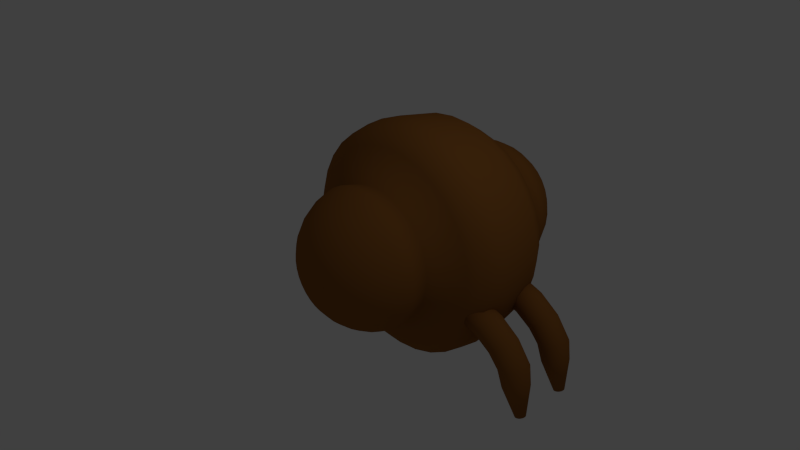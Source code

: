 # Source: PulgaTest.blend  (saved by Blender 2.75.0; exported with 4.5.12 LTS)
import bpy
from mathutils import Matrix  # noqa: F401  (used for matrix-valued properties, if any)

bpy.ops.wm.read_factory_settings(use_empty=True)
scene = bpy.context.scene
scene.name = 'Scene'

# ---- collections
col_collection_1 = bpy.data.collections.new('Collection 1'); scene.collection.children.link(col_collection_1)

# ---- materials (node trees are filled in below, after node groups)
mat_pulgamaterial = bpy.data.materials.new('Pulgamaterial')
mat_pulgamaterial.alpha_threshold = 0.0
mat_pulgamaterial.use_transparent_shadow = False
mat_pulgamaterial.diffuse_color = (0.281, 0.1087, 0.02385, 1.0)
mat_pulgamaterial.roughness = 0.5

# ---- material node trees

# ---- world
world_world = bpy.data.worlds.new('World'); scene.world = world_world
world_world.color = (0.05088, 0.05088, 0.05088)
world_world.use_sun_shadow = False
world_world.sun_shadow_jitter_overblur = 0.0
world_world.cycles.sampling_method = 'MANUAL'
world_world.cycles.sample_map_resolution = 256

# ---- cameras
cam_camera = bpy.data.cameras.new('Camera')
cam_camera.clip_end = 100.0
cam_camera.lens = 35.0
cam_camera.sensor_width = 32.0
cam_camera.sensor_height = 18.0
cam_camera.ortho_scale = 7.314
cam_camera.dof.focus_distance = 0.0
cam_camera.dof.aperture_fstop = 128.0

# ---- lights
light_lamp = bpy.data.lights.new('Lamp', 'POINT')
light_lamp.transmission_factor = 0.0
light_lamp.cutoff_distance = 30.0
light_lamp.energy = 100.0
light_lamp.shadow_buffer_clip_start = 1.001
light_lamp.shadow_soft_size = 0.1
light_lamp.shadow_maximum_resolution = 0.006
light_lamp.use_absolute_resolution = True
light_lamp.cycles.use_multiple_importance_sampling = False

# ---- meshes
me_cylinder_002 = bpy.data.meshes.new('Cylinder.002')
me_cylinder_002.from_pydata([(0.3946, 1.0, -0.3566), (0.0, 1.0, 1.0), (0.5821, 0.9808, -0.3025), (0.1951, 0.9808, 1.0), (0.7623, 0.9239, -0.2505), (0.3827, 0.9239, 1.0), (0.9284, 0.8315, -0.2025), (0.5556, 0.8315, 1.0), (1.074, 0.7071, -0.1605), (0.7071, 0.7071, 1.0), (1.193, 0.5556, -0.126), (0.8315, 0.5556, 1.0), (1.282, 0.3827, -0.1004), (0.9239, 0.3827, 1.0), (1.337, 0.1951, -0.08464), (0.9808, 0.1951, 1.0), (1.355, -1.413e-07, -0.07931), (1.0, 7.55e-08, 1.0), (1.337, -0.1951, -0.08464), (0.9808, -0.1951, 1.0), (1.282, -0.3827, -0.1004), (0.9239, -0.3827, 1.0), (1.193, -0.5556, -0.126), (0.8315, -0.5556, 1.0), (1.074, -0.7071, -0.1605), (0.7071, -0.7071, 1.0), (0.9284, -0.8315, -0.2025), (0.5556, -0.8315, 1.0), (0.7623, -0.9239, -0.2505), (0.3827, -0.9239, 1.0), (0.5821, -0.9808, -0.3025), (0.1951, -0.9808, 1.0), (0.3946, -1.0, -0.3566), (-3.258e-07, -1.0, 1.0), (0.2072, -0.9808, -0.4107), (-0.1951, -0.9808, 1.0), (0.02694, -0.9239, -0.4627), (-0.3827, -0.9239, 1.0), (-0.1392, -0.8315, -0.5106), (-0.5556, -0.8315, 1.0), (-0.2848, -0.7071, -0.5526), (-0.7071, -0.7071, 1.0), (-0.4043, -0.5556, -0.5871), (-0.8315, -0.5556, 1.0), (-0.493, -0.3827, -0.6128), (-0.9239, -0.3827, 1.0), (-0.5477, -0.1951, -0.6285), (-0.9808, -0.1951, 1.0), (-0.5662, 8.233e-07, -0.6339), (-1.0, 9.656e-07, 1.0), (-0.5477, 0.1951, -0.6285), (-0.9808, 0.1951, 1.0), (-0.493, 0.3827, -0.6128), (-0.9239, 0.3827, 1.0), (-0.4043, 0.5556, -0.5871), (-0.8315, 0.5556, 1.0), (-0.2848, 0.7071, -0.5526), (-0.7071, 0.7071, 1.0), (-0.1392, 0.8315, -0.5106), (-0.5556, 0.8315, 1.0), (0.02694, 0.9239, -0.4627), (-0.3827, 0.9239, 1.0), (0.2072, 0.9808, -0.4107), (-0.1951, 0.9808, 1.0), (1.669e-07, 1.0, 2.516), (0.1863, 0.9808, 2.458), (0.3654, 0.9239, 2.402), (0.5304, 0.8315, 2.351), (0.6751, 0.7071, 2.306), (0.7939, 0.5556, 2.269), (0.8821, 0.3827, 2.241), (0.9364, 0.1951, 2.224), (0.9548, 1.383e-07, 2.219), (0.9364, -0.1951, 2.224), (0.8821, -0.3827, 2.241), (0.7939, -0.5556, 2.269), (0.6751, -0.7071, 2.306), (0.5304, -0.8315, 2.351), (0.3654, -0.9239, 2.402), (0.1863, -0.9808, 2.458), (-6.433e-08, -1.0, 2.516), (-0.1863, -0.9808, 2.574), (-0.3654, -0.9239, 2.63), (-0.5304, -0.8315, 2.681), (-0.6751, -0.7071, 2.726), (-0.7939, -0.5556, 2.763), (-0.8821, -0.3827, 2.791), (-0.9364, -0.1951, 2.808), (-0.9548, 9.485e-07, 2.813), (-0.9364, 0.1951, 2.808), (-0.8821, 0.3827, 2.791), (-0.7939, 0.5556, 2.763), (-0.6751, 0.7071, 2.726), (-0.5304, 0.8315, 2.681), (-0.3654, 0.9239, 2.63), (-0.1863, 0.9808, 2.574), (0.4169, 1.0, 3.855), (0.5608, 0.9808, 3.723), (0.6992, 0.9239, 3.596), (0.8267, 0.8315, 3.48), (0.9385, 0.7071, 3.377), (1.03, 0.5556, 3.293), (1.098, 0.3827, 3.231), (1.14, 0.1951, 3.192), (1.155, 1.993e-07, 3.18), (1.14, -0.1951, 3.192), (1.098, -0.3827, 3.231), (1.03, -0.5556, 3.293), (0.9385, -0.7071, 3.377), (0.8267, -0.8315, 3.48), (0.6992, -0.9239, 3.596), (0.5608, -0.9808, 3.723), (0.4169, -1.0, 3.855), (0.273, -0.9808, 3.986), (0.1346, -0.9239, 4.113), (0.007052, -0.8315, 4.23), (-0.1047, -0.7071, 4.332), (-0.1965, -0.5556, 4.416), (-0.2646, -0.3827, 4.478), (-0.3066, -0.1951, 4.517), (-0.3208, 9.08e-07, 4.53), (-0.3066, 0.1951, 4.517), (-0.2646, 0.3827, 4.478), (-0.1965, 0.5556, 4.416), (-0.1047, 0.7071, 4.332), (0.007053, 0.8315, 4.23), (0.1346, 0.9239, 4.113), (0.273, 0.9808, 3.986), (1.258, 0.8919, 4.773), (1.386, 0.8747, 4.656), (1.509, 0.824, 4.543), (1.623, 0.7416, 4.439), (1.723, 0.6307, 4.347), (1.805, 0.4955, 4.272), (1.865, 0.3413, 4.217), (1.903, 0.174, 4.183), (1.915, 2.682e-07, 4.171), (1.903, -0.174, 4.183), (1.865, -0.3413, 4.217), (1.805, -0.4955, 4.272), (1.723, -0.6307, 4.347), (1.623, -0.7416, 4.439), (1.509, -0.824, 4.543), (1.386, -0.8747, 4.656), (1.258, -0.8919, 4.773), (1.129, -0.8747, 4.891), (1.006, -0.824, 5.004), (0.892, -0.7416, 5.108), (0.7923, -0.6307, 5.199), (0.7105, -0.4955, 5.274), (0.6497, -0.3413, 5.329), (0.6123, -0.174, 5.364), (0.5996, 9.002e-07, 5.375), (0.6123, 0.174, 5.364), (0.6497, 0.3413, 5.329), (0.7105, 0.4955, 5.274), (0.7923, 0.6307, 5.199), (0.892, 0.7416, 5.108), (1.006, 0.824, 5.004), (1.129, 0.8747, 4.891), (2.672, 0.357, 6.318), (2.723, 0.3502, 6.271), (2.773, 0.3298, 6.226), (2.818, 0.2969, 6.184), (2.858, 0.2525, 6.148), (2.891, 0.1984, 6.118), (2.915, 0.1366, 6.096), (2.93, 0.06965, 6.082), (2.935, 1.69e-07, 6.077), (2.93, -0.06965, 6.082), (2.915, -0.1366, 6.096), (2.891, -0.1984, 6.118), (2.858, -0.2525, 6.148), (2.818, -0.2969, 6.184), (2.773, -0.3298, 6.226), (2.723, -0.3502, 6.271), (2.672, -0.357, 6.318), (2.62, -0.3502, 6.365), (2.571, -0.3298, 6.411), (2.526, -0.2969, 6.452), (2.486, -0.2525, 6.489), (2.453, -0.1984, 6.519), (2.429, -0.1366, 6.541), (2.414, -0.06965, 6.555), (2.408, 4.221e-07, 6.559), (2.414, 0.06965, 6.555), (2.429, 0.1366, 6.541), (2.453, 0.1984, 6.519), (2.486, 0.2525, 6.489), (2.526, 0.2969, 6.452), (2.571, 0.3298, 6.411), (2.62, 0.3502, 6.365)], [], [(0, 1, 3, 2), (2, 3, 5, 4), (4, 5, 7, 6), (6, 7, 9, 8), (8, 9, 11, 10), (10, 11, 13, 12), (12, 13, 15, 14), (14, 15, 17, 16), (16, 17, 19, 18), (18, 19, 21, 20), (20, 21, 23, 22), (22, 23, 25, 24), (24, 25, 27, 26), (26, 27, 29, 28), (28, 29, 31, 30), (30, 31, 33, 32), (32, 33, 35, 34), (34, 35, 37, 36), (36, 37, 39, 38), (38, 39, 41, 40), (40, 41, 43, 42), (42, 43, 45, 44), (44, 45, 47, 46), (46, 47, 49, 48), (48, 49, 51, 50), (50, 51, 53, 52), (52, 53, 55, 54), (54, 55, 57, 56), (56, 57, 59, 58), (58, 59, 61, 60), (25, 23, 75, 76), (62, 63, 1, 0), (60, 61, 63, 62), (0, 2, 4, 6, 8, 10, 12, 14, 16, 18, 20, 22, 24, 26, 28, 30, 32, 34, 36, 38, 40, 42, 44, 46, 48, 50, 52, 54, 56, 58, 60, 62), (71, 70, 102, 103), (43, 41, 84, 85), (61, 59, 93, 94), (17, 15, 71, 72), (35, 33, 80, 81), (53, 51, 89, 90), (9, 7, 67, 68), (27, 25, 76, 77), (45, 43, 85, 86), (63, 61, 94, 95), (19, 17, 72, 73), (37, 35, 81, 82), (55, 53, 90, 91), (11, 9, 68, 69), (29, 27, 77, 78), (47, 45, 86, 87), (3, 1, 64, 65), (1, 63, 95, 64), (21, 19, 73, 74), (39, 37, 82, 83), (57, 55, 91, 92), (13, 11, 69, 70), (31, 29, 78, 79), (49, 47, 87, 88), (5, 3, 65, 66), (23, 21, 74, 75), (41, 39, 83, 84), (59, 57, 92, 93), (15, 13, 70, 71), (33, 31, 79, 80), (51, 49, 88, 89), (7, 5, 66, 67), (106, 105, 137, 138), (85, 84, 116, 117), (72, 71, 103, 104), (86, 85, 117, 118), (73, 72, 104, 105), (87, 86, 118, 119), (74, 73, 105, 106), (88, 87, 119, 120), (75, 74, 106, 107), (89, 88, 120, 121), (76, 75, 107, 108), (90, 89, 121, 122), (77, 76, 108, 109), (91, 90, 122, 123), (78, 77, 109, 110), (65, 64, 96, 97), (92, 91, 123, 124), (79, 78, 110, 111), (66, 65, 97, 98), (93, 92, 124, 125), (80, 79, 111, 112), (67, 66, 98, 99), (94, 93, 125, 126), (81, 80, 112, 113), (68, 67, 99, 100), (95, 94, 126, 127), (82, 81, 113, 114), (69, 68, 100, 101), (64, 95, 127, 96), (83, 82, 114, 115), (70, 69, 101, 102), (84, 83, 115, 116), (141, 140, 172, 173), (120, 119, 151, 152), (107, 106, 138, 139), (121, 120, 152, 153), (108, 107, 139, 140), (122, 121, 153, 154), (109, 108, 140, 141), (123, 122, 154, 155), (110, 109, 141, 142), (97, 96, 128, 129), (124, 123, 155, 156), (111, 110, 142, 143), (98, 97, 129, 130), (125, 124, 156, 157), (112, 111, 143, 144), (99, 98, 130, 131), (126, 125, 157, 158), (113, 112, 144, 145), (100, 99, 131, 132), (127, 126, 158, 159), (114, 113, 145, 146), (101, 100, 132, 133), (96, 127, 159, 128), (115, 114, 146, 147), (102, 101, 133, 134), (116, 115, 147, 148), (103, 102, 134, 135), (117, 116, 148, 149), (104, 103, 135, 136), (118, 117, 149, 150), (105, 104, 136, 137), (119, 118, 150, 151), (161, 160, 191, 190, 189, 188, 187, 186, 185, 184, 183, 182, 181, 180, 179, 178, 177, 176, 175, 174, 173, 172, 171, 170, 169, 168, 167, 166, 165, 164, 163, 162), (155, 154, 186, 187), (142, 141, 173, 174), (129, 128, 160, 161), (156, 155, 187, 188), (143, 142, 174, 175), (130, 129, 161, 162), (157, 156, 188, 189), (144, 143, 175, 176), (131, 130, 162, 163), (158, 157, 189, 190), (145, 144, 176, 177), (132, 131, 163, 164), (159, 158, 190, 191), (146, 145, 177, 178), (133, 132, 164, 165), (128, 159, 191, 160), (147, 146, 178, 179), (134, 133, 165, 166), (148, 147, 179, 180), (135, 134, 166, 167), (149, 148, 180, 181), (136, 135, 167, 168), (150, 149, 181, 182), (137, 136, 168, 169), (151, 150, 182, 183), (138, 137, 169, 170), (152, 151, 183, 184), (139, 138, 170, 171), (153, 152, 184, 185), (140, 139, 171, 172), (154, 153, 185, 186)])
me_cylinder_002.polygons.foreach_set('use_smooth', [True] * 162)
me_cylinder_002.materials.append(mat_pulgamaterial)
me_cylinder_002.use_remesh_preserve_volume = False
me_cylinder_002.use_remesh_preserve_attributes = False
me_cylinder_002.use_mirror_vertex_groups = False
me_cylinder_002.update()
me_cylinder_001 = bpy.data.meshes.new('Cylinder.001')
me_cylinder_001.from_pydata([(0.3946, 1.0, -0.3566), (0.0, 1.0, 1.0), (0.5821, 0.9808, -0.3025), (0.1951, 0.9808, 1.0), (0.7623, 0.9239, -0.2505), (0.3827, 0.9239, 1.0), (0.9284, 0.8315, -0.2025), (0.5556, 0.8315, 1.0), (1.074, 0.7071, -0.1605), (0.7071, 0.7071, 1.0), (1.193, 0.5556, -0.126), (0.8315, 0.5556, 1.0), (1.282, 0.3827, -0.1004), (0.9239, 0.3827, 1.0), (1.337, 0.1951, -0.08464), (0.9808, 0.1951, 1.0), (1.355, -1.413e-07, -0.07931), (1.0, 7.55e-08, 1.0), (1.337, -0.1951, -0.08464), (0.9808, -0.1951, 1.0), (1.282, -0.3827, -0.1004), (0.9239, -0.3827, 1.0), (1.193, -0.5556, -0.126), (0.8315, -0.5556, 1.0), (1.074, -0.7071, -0.1605), (0.7071, -0.7071, 1.0), (0.9284, -0.8315, -0.2025), (0.5556, -0.8315, 1.0), (0.7623, -0.9239, -0.2505), (0.3827, -0.9239, 1.0), (0.5821, -0.9808, -0.3025), (0.1951, -0.9808, 1.0), (0.3946, -1.0, -0.3566), (-3.258e-07, -1.0, 1.0), (0.2072, -0.9808, -0.4107), (-0.1951, -0.9808, 1.0), (0.02694, -0.9239, -0.4627), (-0.3827, -0.9239, 1.0), (-0.1392, -0.8315, -0.5106), (-0.5556, -0.8315, 1.0), (-0.2848, -0.7071, -0.5526), (-0.7071, -0.7071, 1.0), (-0.4043, -0.5556, -0.5871), (-0.8315, -0.5556, 1.0), (-0.493, -0.3827, -0.6128), (-0.9239, -0.3827, 1.0), (-0.5477, -0.1951, -0.6285), (-0.9808, -0.1951, 1.0), (-0.5662, 8.233e-07, -0.6339), (-1.0, 9.656e-07, 1.0), (-0.5477, 0.1951, -0.6285), (-0.9808, 0.1951, 1.0), (-0.493, 0.3827, -0.6128), (-0.9239, 0.3827, 1.0), (-0.4043, 0.5556, -0.5871), (-0.8315, 0.5556, 1.0), (-0.2848, 0.7071, -0.5526), (-0.7071, 0.7071, 1.0), (-0.1392, 0.8315, -0.5106), (-0.5556, 0.8315, 1.0), (0.02694, 0.9239, -0.4627), (-0.3827, 0.9239, 1.0), (0.2072, 0.9808, -0.4107), (-0.1951, 0.9808, 1.0), (1.669e-07, 1.0, 2.516), (0.1863, 0.9808, 2.458), (0.3654, 0.9239, 2.402), (0.5304, 0.8315, 2.351), (0.6751, 0.7071, 2.306), (0.7939, 0.5556, 2.269), (0.8821, 0.3827, 2.241), (0.9364, 0.1951, 2.224), (0.9548, 1.383e-07, 2.219), (0.9364, -0.1951, 2.224), (0.8821, -0.3827, 2.241), (0.7939, -0.5556, 2.269), (0.6751, -0.7071, 2.306), (0.5304, -0.8315, 2.351), (0.3654, -0.9239, 2.402), (0.1863, -0.9808, 2.458), (-6.433e-08, -1.0, 2.516), (-0.1863, -0.9808, 2.574), (-0.3654, -0.9239, 2.63), (-0.5304, -0.8315, 2.681), (-0.6751, -0.7071, 2.726), (-0.7939, -0.5556, 2.763), (-0.8821, -0.3827, 2.791), (-0.9364, -0.1951, 2.808), (-0.9548, 9.485e-07, 2.813), (-0.9364, 0.1951, 2.808), (-0.8821, 0.3827, 2.791), (-0.7939, 0.5556, 2.763), (-0.6751, 0.7071, 2.726), (-0.5304, 0.8315, 2.681), (-0.3654, 0.9239, 2.63), (-0.1863, 0.9808, 2.574), (0.4169, 1.0, 3.855), (0.5608, 0.9808, 3.723), (0.6992, 0.9239, 3.596), (0.8267, 0.8315, 3.48), (0.9385, 0.7071, 3.377), (1.03, 0.5556, 3.293), (1.098, 0.3827, 3.231), (1.14, 0.1951, 3.192), (1.155, 1.993e-07, 3.18), (1.14, -0.1951, 3.192), (1.098, -0.3827, 3.231), (1.03, -0.5556, 3.293), (0.9385, -0.7071, 3.377), (0.8267, -0.8315, 3.48), (0.6992, -0.9239, 3.596), (0.5608, -0.9808, 3.723), (0.4169, -1.0, 3.855), (0.273, -0.9808, 3.986), (0.1346, -0.9239, 4.113), (0.007052, -0.8315, 4.23), (-0.1047, -0.7071, 4.332), (-0.1965, -0.5556, 4.416), (-0.2646, -0.3827, 4.478), (-0.3066, -0.1951, 4.517), (-0.3208, 9.08e-07, 4.53), (-0.3066, 0.1951, 4.517), (-0.2646, 0.3827, 4.478), (-0.1965, 0.5556, 4.416), (-0.1047, 0.7071, 4.332), (0.007053, 0.8315, 4.23), (0.1346, 0.9239, 4.113), (0.273, 0.9808, 3.986), (1.258, 0.8919, 4.773), (1.386, 0.8747, 4.656), (1.509, 0.824, 4.543), (1.623, 0.7416, 4.439), (1.723, 0.6307, 4.347), (1.805, 0.4955, 4.272), (1.865, 0.3413, 4.217), (1.903, 0.174, 4.183), (1.915, 2.682e-07, 4.171), (1.903, -0.174, 4.183), (1.865, -0.3413, 4.217), (1.805, -0.4955, 4.272), (1.723, -0.6307, 4.347), (1.623, -0.7416, 4.439), (1.509, -0.824, 4.543), (1.386, -0.8747, 4.656), (1.258, -0.8919, 4.773), (1.129, -0.8747, 4.891), (1.006, -0.824, 5.004), (0.892, -0.7416, 5.108), (0.7923, -0.6307, 5.199), (0.7105, -0.4955, 5.274), (0.6497, -0.3413, 5.329), (0.6123, -0.174, 5.364), (0.5996, 9.002e-07, 5.375), (0.6123, 0.174, 5.364), (0.6497, 0.3413, 5.329), (0.7105, 0.4955, 5.274), (0.7923, 0.6307, 5.199), (0.892, 0.7416, 5.108), (1.006, 0.824, 5.004), (1.129, 0.8747, 4.891), (2.672, 0.357, 6.318), (2.723, 0.3502, 6.271), (2.773, 0.3298, 6.226), (2.818, 0.2969, 6.184), (2.858, 0.2525, 6.148), (2.891, 0.1984, 6.118), (2.915, 0.1366, 6.096), (2.93, 0.06965, 6.082), (2.935, 1.69e-07, 6.077), (2.93, -0.06965, 6.082), (2.915, -0.1366, 6.096), (2.891, -0.1984, 6.118), (2.858, -0.2525, 6.148), (2.818, -0.2969, 6.184), (2.773, -0.3298, 6.226), (2.723, -0.3502, 6.271), (2.672, -0.357, 6.318), (2.62, -0.3502, 6.365), (2.571, -0.3298, 6.411), (2.526, -0.2969, 6.452), (2.486, -0.2525, 6.489), (2.453, -0.1984, 6.519), (2.429, -0.1366, 6.541), (2.414, -0.06965, 6.555), (2.408, 4.221e-07, 6.559), (2.414, 0.06965, 6.555), (2.429, 0.1366, 6.541), (2.453, 0.1984, 6.519), (2.486, 0.2525, 6.489), (2.526, 0.2969, 6.452), (2.571, 0.3298, 6.411), (2.62, 0.3502, 6.365)], [], [(0, 1, 3, 2), (2, 3, 5, 4), (4, 5, 7, 6), (6, 7, 9, 8), (8, 9, 11, 10), (10, 11, 13, 12), (12, 13, 15, 14), (14, 15, 17, 16), (16, 17, 19, 18), (18, 19, 21, 20), (20, 21, 23, 22), (22, 23, 25, 24), (24, 25, 27, 26), (26, 27, 29, 28), (28, 29, 31, 30), (30, 31, 33, 32), (32, 33, 35, 34), (34, 35, 37, 36), (36, 37, 39, 38), (38, 39, 41, 40), (40, 41, 43, 42), (42, 43, 45, 44), (44, 45, 47, 46), (46, 47, 49, 48), (48, 49, 51, 50), (50, 51, 53, 52), (52, 53, 55, 54), (54, 55, 57, 56), (56, 57, 59, 58), (58, 59, 61, 60), (25, 23, 75, 76), (62, 63, 1, 0), (60, 61, 63, 62), (0, 2, 4, 6, 8, 10, 12, 14, 16, 18, 20, 22, 24, 26, 28, 30, 32, 34, 36, 38, 40, 42, 44, 46, 48, 50, 52, 54, 56, 58, 60, 62), (71, 70, 102, 103), (43, 41, 84, 85), (61, 59, 93, 94), (17, 15, 71, 72), (35, 33, 80, 81), (53, 51, 89, 90), (9, 7, 67, 68), (27, 25, 76, 77), (45, 43, 85, 86), (63, 61, 94, 95), (19, 17, 72, 73), (37, 35, 81, 82), (55, 53, 90, 91), (11, 9, 68, 69), (29, 27, 77, 78), (47, 45, 86, 87), (3, 1, 64, 65), (1, 63, 95, 64), (21, 19, 73, 74), (39, 37, 82, 83), (57, 55, 91, 92), (13, 11, 69, 70), (31, 29, 78, 79), (49, 47, 87, 88), (5, 3, 65, 66), (23, 21, 74, 75), (41, 39, 83, 84), (59, 57, 92, 93), (15, 13, 70, 71), (33, 31, 79, 80), (51, 49, 88, 89), (7, 5, 66, 67), (106, 105, 137, 138), (85, 84, 116, 117), (72, 71, 103, 104), (86, 85, 117, 118), (73, 72, 104, 105), (87, 86, 118, 119), (74, 73, 105, 106), (88, 87, 119, 120), (75, 74, 106, 107), (89, 88, 120, 121), (76, 75, 107, 108), (90, 89, 121, 122), (77, 76, 108, 109), (91, 90, 122, 123), (78, 77, 109, 110), (65, 64, 96, 97), (92, 91, 123, 124), (79, 78, 110, 111), (66, 65, 97, 98), (93, 92, 124, 125), (80, 79, 111, 112), (67, 66, 98, 99), (94, 93, 125, 126), (81, 80, 112, 113), (68, 67, 99, 100), (95, 94, 126, 127), (82, 81, 113, 114), (69, 68, 100, 101), (64, 95, 127, 96), (83, 82, 114, 115), (70, 69, 101, 102), (84, 83, 115, 116), (141, 140, 172, 173), (120, 119, 151, 152), (107, 106, 138, 139), (121, 120, 152, 153), (108, 107, 139, 140), (122, 121, 153, 154), (109, 108, 140, 141), (123, 122, 154, 155), (110, 109, 141, 142), (97, 96, 128, 129), (124, 123, 155, 156), (111, 110, 142, 143), (98, 97, 129, 130), (125, 124, 156, 157), (112, 111, 143, 144), (99, 98, 130, 131), (126, 125, 157, 158), (113, 112, 144, 145), (100, 99, 131, 132), (127, 126, 158, 159), (114, 113, 145, 146), (101, 100, 132, 133), (96, 127, 159, 128), (115, 114, 146, 147), (102, 101, 133, 134), (116, 115, 147, 148), (103, 102, 134, 135), (117, 116, 148, 149), (104, 103, 135, 136), (118, 117, 149, 150), (105, 104, 136, 137), (119, 118, 150, 151), (161, 160, 191, 190, 189, 188, 187, 186, 185, 184, 183, 182, 181, 180, 179, 178, 177, 176, 175, 174, 173, 172, 171, 170, 169, 168, 167, 166, 165, 164, 163, 162), (155, 154, 186, 187), (142, 141, 173, 174), (129, 128, 160, 161), (156, 155, 187, 188), (143, 142, 174, 175), (130, 129, 161, 162), (157, 156, 188, 189), (144, 143, 175, 176), (131, 130, 162, 163), (158, 157, 189, 190), (145, 144, 176, 177), (132, 131, 163, 164), (159, 158, 190, 191), (146, 145, 177, 178), (133, 132, 164, 165), (128, 159, 191, 160), (147, 146, 178, 179), (134, 133, 165, 166), (148, 147, 179, 180), (135, 134, 166, 167), (149, 148, 180, 181), (136, 135, 167, 168), (150, 149, 181, 182), (137, 136, 168, 169), (151, 150, 182, 183), (138, 137, 169, 170), (152, 151, 183, 184), (139, 138, 170, 171), (153, 152, 184, 185), (140, 139, 171, 172), (154, 153, 185, 186)])
me_cylinder_001.polygons.foreach_set('use_smooth', [True] * 162)
me_cylinder_001.materials.append(mat_pulgamaterial)
me_cylinder_001.use_remesh_preserve_volume = False
me_cylinder_001.use_remesh_preserve_attributes = False
me_cylinder_001.use_mirror_vertex_groups = False
me_cylinder_001.update()
me_sphere = bpy.data.meshes.new('Sphere')
me_sphere.from_pydata([(-0.1951, 0.0, 0.9808), (-0.3827, 0.0, 0.9239), (-0.5556, 0.0, 0.8315), (-0.7071, 0.0, 0.7071), (-0.8315, 0.0, 0.5556), (-0.9239, 0.0, 0.3827), (-0.9808, 0.0, 0.1951), (-0.8403, 1.634e-07, -1.96), (-0.9808, 1.48e-07, -2.155), (-0.9239, 1.48e-07, -2.342), (-0.8315, 1.48e-07, -2.515), (-0.7071, 1.48e-07, -2.667), (-0.5556, 1.48e-07, -2.791), (-0.3827, 1.48e-07, -2.884), (-0.1951, 1.48e-07, -2.94), (-0.1913, 0.03806, 0.9808), (-0.3753, 0.07466, 0.9239), (-0.5449, 0.1084, 0.8315), (-0.6935, 0.1379, 0.7071), (-0.8155, 0.1622, 0.5556), (-0.9061, 0.1802, 0.3827), (-0.9619, 0.1913, 0.1951), (-0.8241, 0.1639, -1.96), (-0.9619, 0.1913, -2.155), (-0.9061, 0.1802, -2.342), (-0.8155, 0.1622, -2.515), (-0.6935, 0.1379, -2.667), (-0.5449, 0.1084, -2.791), (-0.3753, 0.07466, -2.884), (-0.1913, 0.03806, -2.94), (-0.1802, 0.07466, 0.9808), (-0.3536, 0.1464, 0.9239), (-0.5133, 0.2126, 0.8315), (-0.6533, 0.2706, 0.7071), (-0.7682, 0.3182, 0.5556), (-0.8536, 0.3536, 0.3827), (-0.9061, 0.3753, 0.1951), (-0.7763, 0.3216, -1.96), (-0.9061, 0.3753, -2.155), (-0.8536, 0.3536, -2.342), (-0.7682, 0.3182, -2.515), (-0.6533, 0.2706, -2.667), (-0.5133, 0.2126, -2.791), (-0.3536, 0.1464, -2.884), (-0.1802, 0.07466, -2.94), (-0.1622, 0.1084, 0.9808), (-0.3182, 0.2126, 0.9239), (-0.4619, 0.3087, 0.8315), (-0.5879, 0.3928, 0.7071), (-0.6913, 0.4619, 0.5556), (-0.7682, 0.5133, 0.3827), (-0.8155, 0.5449, 0.1951), (-0.6987, 0.4668, -1.96), (-0.8155, 0.5449, -2.155), (-0.7682, 0.5133, -2.342), (-0.6913, 0.4619, -2.515), (-0.5879, 0.3928, -2.667), (-0.4619, 0.3087, -2.791), (-0.3182, 0.2126, -2.884), (-0.1622, 0.1084, -2.94), (-0.1379, 0.1379, 0.9808), (-0.2706, 0.2706, 0.9239), (-0.3928, 0.3928, 0.8315), (-0.5, 0.5, 0.7071), (-0.5879, 0.5879, 0.5556), (-0.6533, 0.6533, 0.3827), (-0.6935, 0.6935, 0.1951), (-0.5942, 0.5942, -1.96), (-0.6935, 0.6935, -2.155), (-0.6533, 0.6533, -2.342), (-0.5879, 0.5879, -2.515), (-0.5, 0.5, -2.667), (-0.3928, 0.3928, -2.791), (-0.2706, 0.2706, -2.884), (-0.1379, 0.1379, -2.94), (-0.1084, 0.1622, 0.9808), (-0.2126, 0.3182, 0.9239), (-0.3087, 0.4619, 0.8315), (-0.3928, 0.5879, 0.7071), (-0.4619, 0.6913, 0.5556), (-0.5133, 0.7682, 0.3827), (-0.5449, 0.8155, 0.1951), (-0.4668, 0.6987, -1.96), (-0.5449, 0.8155, -2.155), (-0.5133, 0.7682, -2.342), (-0.4619, 0.6913, -2.515), (-0.3928, 0.5879, -2.667), (-0.3087, 0.4619, -2.791), (-0.2126, 0.3182, -2.884), (-0.1084, 0.1622, -2.94), (-0.07466, 0.1802, 0.9808), (-0.1464, 0.3536, 0.9239), (-0.2126, 0.5133, 0.8315), (-0.2706, 0.6533, 0.7071), (-0.3182, 0.7682, 0.5556), (-0.3536, 0.8536, 0.3827), (-0.3753, 0.9061, 0.1951), (-0.3216, 0.7763, -1.96), (-0.3753, 0.9061, -2.155), (-0.3536, 0.8536, -2.342), (-0.3182, 0.7682, -2.515), (-0.2706, 0.6533, -2.667), (-0.2126, 0.5133, -2.791), (-0.1464, 0.3536, -2.884), (-0.07466, 0.1802, -2.94), (-0.03806, 0.1913, 0.9808), (-0.07466, 0.3753, 0.9239), (-0.1084, 0.5449, 0.8315), (-0.1379, 0.6935, 0.7071), (-0.1622, 0.8155, 0.5556), (-0.1802, 0.9061, 0.3827), (-0.1913, 0.9619, 0.1951), (-0.1639, 0.8241, -1.96), (-0.1913, 0.9619, -2.155), (-0.1802, 0.9061, -2.342), (-0.1622, 0.8155, -2.515), (-0.1379, 0.6935, -2.667), (-0.1084, 0.5449, -2.791), (-0.07466, 0.3753, -2.884), (-0.03806, 0.1913, -2.94), (3.266e-07, 0.1951, 0.9808), (3.192e-07, 0.3827, 0.9239), (3.117e-07, 0.5556, 0.8315), (3.192e-07, 0.7071, 0.7071), (3.341e-07, 0.8315, 0.5556), (2.745e-07, 0.9239, 0.3827), (3.937e-07, 0.9808, 0.1951), (3.617e-07, 0.8403, -1.96), (3.937e-07, 0.9808, -2.155), (2.298e-07, 0.9239, -2.342), (3.341e-07, 0.8315, -2.515), (3.192e-07, 0.7071, -2.667), (3.415e-07, 0.5556, -2.791), (3.043e-07, 0.3827, -2.884), (3.08e-07, 0.1951, -2.94), (0.03806, 0.1913, 0.9808), (0.07466, 0.3753, 0.9239), (0.1084, 0.5449, 0.8315), (0.138, 0.6935, 0.7071), (0.1622, 0.8155, 0.5556), (0.1802, 0.9061, 0.3827), (0.1913, 0.9619, 0.1951), (0.1639, 0.8241, -1.96), (0.1913, 0.9619, -2.155), (0.1802, 0.9061, -2.342), (0.1622, 0.8155, -2.515), (0.138, 0.6935, -2.667), (0.1084, 0.5449, -2.791), (0.07466, 0.3753, -2.884), (0.03806, 0.1913, -2.94), (0.07466, 0.1802, 0.9808), (0.1464, 0.3536, 0.9239), (0.2126, 0.5133, 0.8315), (0.2706, 0.6533, 0.7071), (0.3182, 0.7682, 0.5556), (0.3536, 0.8536, 0.3827), (0.3753, 0.9061, 0.1951), (0.3216, 0.7763, -1.96), (0.3753, 0.9061, -2.155), (0.3536, 0.8536, -2.342), (0.3182, 0.7682, -2.515), (0.2706, 0.6533, -2.667), (0.2126, 0.5133, -2.791), (0.1464, 0.3536, -2.884), (0.07466, 0.1802, -2.94), (0.1084, 0.1622, 0.9808), (0.2126, 0.3182, 0.9239), (0.3087, 0.4619, 0.8315), (0.3928, 0.5879, 0.7071), (0.4619, 0.6913, 0.5556), (0.5133, 0.7682, 0.3827), (0.5449, 0.8155, 0.1951), (0.4668, 0.6987, -1.96), (0.5449, 0.8155, -2.155), (0.5133, 0.7682, -2.342), (0.4619, 0.6913, -2.515), (0.3928, 0.5879, -2.667), (0.3087, 0.4619, -2.791), (0.2126, 0.3182, -2.884), (0.1084, 0.1622, -2.94), (0.138, 0.1379, 0.9808), (0.2706, 0.2706, 0.9239), (0.3928, 0.3928, 0.8315), (0.5, 0.5, 0.7071), (0.5879, 0.5879, 0.5556), (0.6533, 0.6533, 0.3827), (0.6935, 0.6935, 0.1951), (0.5942, 0.5942, -1.96), (0.6935, 0.6935, -2.155), (0.6533, 0.6533, -2.342), (0.5879, 0.5879, -2.515), (0.5, 0.5, -2.667), (0.3928, 0.3928, -2.791), (0.2706, 0.2706, -2.884), (0.138, 0.1379, -2.94), (0.1622, 0.1084, 0.9808), (0.3182, 0.2126, 0.9239), (0.4619, 0.3087, 0.8315), (0.5879, 0.3928, 0.7071), (0.6913, 0.4619, 0.5556), (0.7682, 0.5133, 0.3827), (0.8155, 0.5449, 0.1951), (0.6987, 0.4668, -1.96), (0.8155, 0.5449, -2.155), (0.7682, 0.5133, -2.342), (0.6913, 0.4619, -2.515), (0.5879, 0.3928, -2.667), (0.4619, 0.3087, -2.791), (0.3182, 0.2126, -2.884), (0.1622, 0.1084, -2.94), (0.1802, 0.07466, 0.9808), (0.3536, 0.1464, 0.9239), (0.5133, 0.2126, 0.8315), (0.6533, 0.2706, 0.7071), (0.7682, 0.3182, 0.5556), (0.8536, 0.3536, 0.3827), (0.9061, 0.3753, 0.1951), (0.7763, 0.3216, -1.96), (0.9061, 0.3753, -2.155), (0.8536, 0.3536, -2.342), (0.7682, 0.3182, -2.515), (0.6533, 0.2706, -2.667), (0.5133, 0.2126, -2.791), (0.3536, 0.1464, -2.884), (0.1802, 0.07466, -2.94), (0.1913, 0.03806, 0.9808), (0.3753, 0.07466, 0.9239), (0.5449, 0.1084, 0.8315), (0.6935, 0.1379, 0.7071), (0.8155, 0.1622, 0.5556), (0.9061, 0.1802, 0.3827), (0.9619, 0.1913, 0.1951), (0.8241, 0.1639, -1.96), (0.9619, 0.1913, -2.155), (0.9061, 0.1802, -2.342), (0.8155, 0.1622, -2.515), (0.6935, 0.1379, -2.667), (0.5449, 0.1084, -2.791), (0.3753, 0.07466, -2.884), (0.1913, 0.03806, -2.94), (0.1951, -7.212e-09, 0.9808), (0.3827, 4.122e-08, 0.9239), (0.5556, 2.632e-08, 0.8315), (0.7071, -2.584e-08, 0.7071), (0.8315, -8.544e-08, 0.5556), (0.9239, 6.357e-08, 0.3827), (0.9808, -8.544e-08, 0.1951), (0.8403, 7.905e-08, -1.96), (0.9808, 6.251e-08, -2.155), (0.9239, 2.115e-07, -2.342), (0.8315, 6.251e-08, -2.515), (0.7071, 1.221e-07, -2.667), (0.5556, 1.37e-07, -2.791), (0.3827, 1.519e-07, -2.884), (0.1951, 1.519e-07, -2.94), (0.1913, -0.03806, 0.9808), (0.3753, -0.07466, 0.9239), (0.5449, -0.1084, 0.8315), (0.6935, -0.1379, 0.7071), (0.8155, -0.1622, 0.5556), (0.9061, -0.1802, 0.3827), (0.9619, -0.1913, 0.1951), (0.8241, -0.1639, -1.96), (0.9619, -0.1913, -2.155), (0.9061, -0.1802, -2.342), (0.8155, -0.1622, -2.515), (0.6935, -0.1379, -2.667), (0.5449, -0.1084, -2.791), (0.3753, -0.07466, -2.884), (0.1913, -0.03806, -2.94), (0.1802, -0.07466, 0.9808), (0.3536, -0.1464, 0.9239), (0.5133, -0.2126, 0.8315), (0.6533, -0.2706, 0.7071), (0.7682, -0.3182, 0.5556), (0.8536, -0.3536, 0.3827), (0.9061, -0.3753, 0.1951), (0.7763, -0.3216, -1.96), (0.9061, -0.3753, -2.155), (0.8536, -0.3536, -2.342), (0.7682, -0.3182, -2.515), (0.6533, -0.2706, -2.667), (0.5133, -0.2126, -2.791), (0.3536, -0.1464, -2.884), (0.1802, -0.07466, -2.94), (0.1622, -0.1084, 0.9808), (0.3182, -0.2126, 0.9239), (0.4619, -0.3087, 0.8315), (0.5879, -0.3928, 0.7071), (0.6913, -0.4619, 0.5556), (0.7682, -0.5133, 0.3827), (0.8155, -0.5449, 0.1951), (0.6987, -0.4668, -1.96), (0.8155, -0.5449, -2.155), (0.7682, -0.5133, -2.342), (0.6913, -0.4619, -2.515), (0.5879, -0.3928, -2.667), (0.4619, -0.3087, -2.791), (0.3182, -0.2126, -2.884), (0.1622, -0.1084, -2.94), (0.138, -0.1379, 0.9808), (0.2706, -0.2706, 0.9239), (0.3928, -0.3928, 0.8315), (0.5, -0.5, 0.7071), (0.5879, -0.5879, 0.5556), (0.6533, -0.6533, 0.3827), (0.6935, -0.6935, 0.1951), (0.5942, -0.5942, -1.96), (0.6935, -0.6935, -2.155), (0.6533, -0.6533, -2.342), (0.5879, -0.5879, -2.515), (0.5, -0.5, -2.667), (0.3928, -0.3928, -2.791), (0.2706, -0.2706, -2.884), (0.1379, -0.1379, -2.94), (0.1084, -0.1622, 0.9808), (0.2126, -0.3182, 0.9239), (0.3087, -0.4619, 0.8315), (0.3928, -0.5879, 0.7071), (0.4619, -0.6913, 0.5556), (0.5133, -0.7682, 0.3827), (0.5449, -0.8155, 0.1951), (0.4668, -0.6987, -1.96), (0.5449, -0.8155, -2.155), (0.5133, -0.7682, -2.342), (0.4619, -0.6913, -2.515), (0.3928, -0.5879, -2.667), (0.3087, -0.4619, -2.791), (0.2126, -0.3182, -2.884), (0.1084, -0.1622, -2.94), (0.07466, -0.1802, 0.9808), (0.1464, -0.3536, 0.9239), (0.2126, -0.5133, 0.8315), (0.2706, -0.6533, 0.7071), (0.3182, -0.7682, 0.5556), (0.3536, -0.8536, 0.3827), (0.3753, -0.9061, 0.1951), (0.3216, -0.7763, -1.96), (0.3753, -0.9061, -2.155), (0.3536, -0.8536, -2.342), (0.3182, -0.7682, -2.515), (0.2706, -0.6533, -2.667), (0.2126, -0.5133, -2.791), (0.1464, -0.3536, -2.884), (0.07466, -0.1802, -2.94), (0.03806, -0.1913, 0.9808), (0.07466, -0.3753, 0.9239), (0.1084, -0.5449, 0.8315), (0.1379, -0.6935, 0.7071), (0.1622, -0.8155, 0.5556), (0.1802, -0.9061, 0.3827), (0.1913, -0.9619, 0.1951), (0.1639, -0.8241, -1.96), (0.1913, -0.9619, -2.155), (0.1802, -0.9061, -2.342), (0.1622, -0.8155, -2.515), (0.1379, -0.6935, -2.667), (0.1084, -0.5449, -2.791), (0.07466, -0.3753, -2.884), (0.03806, -0.1913, -2.94), (3.117e-07, -0.1951, 0.9808), (2.819e-07, -0.3827, 0.9239), (2.819e-07, -0.5556, 0.8315), (1.851e-07, -0.7071, 0.7071), (1.404e-07, -0.8315, 0.5556), (3.192e-07, -0.9239, 0.3827), (9.567e-08, -0.9808, 0.1951), (1.614e-07, -0.8403, -1.96), (9.567e-08, -0.9808, -2.155), (3.192e-07, -0.9239, -2.342), (1.404e-07, -0.8315, -2.515), (1.851e-07, -0.7071, -2.667), (2.596e-07, -0.5556, -2.791), (2.521e-07, -0.3827, -2.884), (3.155e-07, -0.1951, -2.94), (-0.03806, -0.1913, 0.9808), (-0.07466, -0.3753, 0.9239), (-0.1084, -0.5449, 0.8315), (-0.1379, -0.6935, 0.7071), (-0.1622, -0.8155, 0.5556), (-0.1802, -0.9061, 0.3827), (-0.1913, -0.9619, 0.1951), (-0.1639, -0.8241, -1.96), (-0.1913, -0.9619, -2.155), (-0.1802, -0.9061, -2.342), (-0.1622, -0.8155, -2.515), (-0.1379, -0.6935, -2.667), (-0.1084, -0.5449, -2.791), (-0.07466, -0.3753, -2.884), (-0.03806, -0.1913, -2.94), (-0.07466, -0.1802, 0.9808), (-0.1464, -0.3536, 0.9239), (-0.2126, -0.5133, 0.8315), (-0.2706, -0.6533, 0.7071), (-0.3182, -0.7682, 0.5556), (-0.3536, -0.8536, 0.3827), (-0.3753, -0.9061, 0.1951), (-0.3216, -0.7763, -1.96), (-0.3753, -0.9061, -2.155), (-0.3536, -0.8536, -2.342), (-0.3182, -0.7682, -2.515), (-0.2706, -0.6533, -2.667), (-0.2126, -0.5133, -2.791), (-0.1464, -0.3536, -2.884), (-0.07466, -0.1802, -2.94), (-0.1084, -0.1622, 0.9808), (-0.2126, -0.3182, 0.9239), (-0.3087, -0.4619, 0.8315), (-0.3928, -0.5879, 0.7071), (-0.4619, -0.6913, 0.5556), (-0.5133, -0.7682, 0.3827), (-0.5449, -0.8155, 0.1951), (-0.4668, -0.6987, -1.96), (-0.5449, -0.8155, -2.155), (-0.5133, -0.7682, -2.342), (-0.4619, -0.6913, -2.515), (-0.3928, -0.5879, -2.667), (-0.3087, -0.4619, -2.791), (-0.2126, -0.3182, -2.884), (-0.1084, -0.1622, -2.94), (-0.1379, -0.1379, 0.9808), (-0.2706, -0.2706, 0.9239), (-0.3928, -0.3928, 0.8315), (-0.5, -0.5, 0.7071), (-0.5879, -0.5879, 0.5556), (-0.6533, -0.6533, 0.3827), (-0.6935, -0.6935, 0.1951), (-0.5942, -0.5942, -1.96), (-0.6935, -0.6935, -2.155), (-0.6533, -0.6533, -2.342), (-0.5879, -0.5879, -2.515), (-0.5, -0.5, -2.667), (-0.3928, -0.3928, -2.791), (-0.2706, -0.2706, -2.884), (-0.1379, -0.1379, -2.94), (-0.1622, -0.1084, 0.9808), (-0.3182, -0.2126, 0.9239), (-0.4619, -0.3087, 0.8315), (-0.5879, -0.3928, 0.7071), (-0.6913, -0.4619, 0.5556), (-0.7682, -0.5133, 0.3827), (-0.8155, -0.5449, 0.1951), (-0.6987, -0.4668, -1.96), (-0.8155, -0.5449, -2.155), (-0.7682, -0.5133, -2.342), (-0.6913, -0.4619, -2.515), (-0.5879, -0.3928, -2.667), (-0.4619, -0.3087, -2.791), (-0.3182, -0.2126, -2.884), (-0.1622, -0.1084, -2.94), (-0.1802, -0.07466, 0.9808), (-0.3536, -0.1464, 0.9239), (-0.5133, -0.2126, 0.8315), (-0.6533, -0.2706, 0.7071), (-0.7682, -0.3182, 0.5556), (-0.8536, -0.3536, 0.3827), (-0.9061, -0.3753, 0.1951), (-0.7763, -0.3216, -1.96), (-0.9061, -0.3753, -2.155), (-0.8536, -0.3536, -2.342), (-0.7682, -0.3182, -2.515), (-0.6533, -0.2706, -2.667), (-0.5133, -0.2126, -2.791), (-0.3536, -0.1464, -2.884), (-0.1802, -0.07466, -2.94), (-0.1913, -0.03806, 0.9808), (-0.3753, -0.07466, 0.9239), (-0.5449, -0.1084, 0.8315), (-0.6935, -0.1379, 0.7071), (-0.8155, -0.1622, 0.5556), (-0.9061, -0.1802, 0.3827), (-0.9619, -0.1913, 0.1951), (-0.8241, -0.1639, -1.96), (-0.9619, -0.1913, -2.155), (-0.9061, -0.1802, -2.342), (-0.8155, -0.1622, -2.515), (-0.6935, -0.1379, -2.667), (-0.5449, -0.1084, -2.791), (-0.3753, -0.07466, -2.884), (-0.1913, -0.03806, -2.94), (-0.9263, 2.809e-08, -0.04433), (-0.9085, 0.1807, -0.04433), (-0.8558, 0.3545, -0.04433), (-0.7702, 0.5146, -0.04433), (-0.655, 0.655, -0.04433), (-0.5146, 0.7702, -0.04433), (-0.3545, 0.8558, -0.04433), (-0.1807, 0.9085, -0.04433), (3.862e-07, 0.9263, -0.04433), (0.1807, 0.9085, -0.04433), (0.3545, 0.8558, -0.04433), (0.5146, 0.7702, -0.04433), (0.655, 0.655, -0.04433), (0.7702, 0.5146, -0.04433), (0.8558, 0.3545, -0.04433), (0.9085, 0.1807, -0.04433), (0.9263, -5.4e-08, -0.04433), (0.9085, -0.1807, -0.04433), (0.8558, -0.3545, -0.04433), (0.7702, -0.5146, -0.04433), (0.655, -0.655, -0.04433), (0.5146, -0.7702, -0.04433), (0.3545, -0.8558, -0.04433), (0.1807, -0.9085, -0.04433), (1.116e-07, -0.9263, -0.04433), (-0.1807, -0.9085, -0.04433), (-0.3545, -0.8558, -0.04433), (-0.5146, -0.7702, -0.04433), (-0.655, -0.655, -0.04433), (-0.7702, -0.5146, -0.04433), (-0.8558, -0.3545, -0.04433), (-0.9085, -0.1807, -0.04433), (-1.385, -2.836e-08, -0.2788), (-1.358, 0.2701, -0.2788), (-1.279, 0.5299, -0.2788), (-1.151, 0.7693, -0.2788), (-0.9791, 0.9791, -0.2788), (-0.7693, 1.151, -0.2788), (-0.5299, 1.279, -0.2788), (-0.2701, 1.358, -0.2788), (4.424e-07, 1.385, -0.2788), (0.2701, 1.358, -0.2788), (0.5299, 1.279, -0.2788), (0.7693, 1.151, -0.2788), (0.9791, 0.9791, -0.2788), (1.151, 0.7693, -0.2788), (1.279, 0.5299, -0.2788), (1.358, 0.2701, -0.2788), (1.385, -1.538e-07, -0.2788), (1.358, -0.2701, -0.2788), (1.279, -0.5299, -0.2788), (1.151, -0.7693, -0.2788), (0.9791, -0.9791, -0.2788), (0.7693, -1.151, -0.2788), (0.5299, -1.279, -0.2788), (0.2701, -1.358, -0.2788), (4.551e-08, -1.385, -0.2788), (-0.2701, -1.358, -0.2788), (-0.5299, -1.279, -0.2788), (-0.7693, -1.151, -0.2788), (-0.9791, -0.9791, -0.2788), (-1.151, -0.7693, -0.2788), (-1.279, -0.5299, -0.2788), (-1.358, -0.2701, -0.2788), (-1.564, -7.023e-09, -0.4458), (-1.534, 0.3051, -0.4458), (-1.445, 0.5984, -0.4458), (-1.3, 0.8687, -0.4458), (-1.106, 1.106, -0.4458), (-0.8687, 1.3, -0.4458), (-0.5984, 1.445, -0.4458), (-0.3051, 1.534, -0.4458), (4.418e-07, 1.564, -0.4458), (0.3051, 1.534, -0.4458), (0.5984, 1.445, -0.4458), (0.8687, 1.3, -0.4458), (1.106, 1.106, -0.4458), (1.3, 0.8687, -0.4458), (1.445, 0.5984, -0.4458), (1.534, 0.3051, -0.4458), (1.564, -1.508e-07, -0.4458), (1.534, -0.3051, -0.4458), (1.445, -0.5984, -0.4458), (1.3, -0.8687, -0.4458), (1.106, -1.106, -0.4458), (0.8687, -1.3, -0.4458), (0.5984, -1.445, -0.4458), (0.3051, -1.534, -0.4458), (3.857e-09, -1.564, -0.4458), (-0.3051, -1.534, -0.4458), (-0.5984, -1.445, -0.4458), (-0.8687, -1.3, -0.4458), (-1.106, -1.106, -0.4458), (-1.3, -0.8687, -0.4458), (-1.445, -0.5984, -0.4458), (-1.534, -0.3051, -0.4458), (-1.617, 1.458e-08, -0.7435), (-1.586, 0.3155, -0.7435), (-1.494, 0.6189, -0.7435), (-1.345, 0.8984, -0.7435), (-1.144, 1.144, -0.7435), (-0.8984, 1.345, -0.7435), (-0.6189, 1.494, -0.7435), (-0.3155, 1.586, -0.7435), (4.504e-07, 1.617, -0.7435), (0.3155, 1.586, -0.7435), (0.6189, 1.494, -0.7435), (0.8984, 1.345, -0.7435), (1.144, 1.144, -0.7435), (1.345, 0.8984, -0.7435), (1.494, 0.6189, -0.7435), (1.586, 0.3155, -0.7435), (1.617, -1.364e-07, -0.7435), (1.586, -0.3155, -0.7435), (1.494, -0.6189, -0.7435), (1.345, -0.8984, -0.7435), (1.144, -1.144, -0.7435), (0.8984, -1.345, -0.7435), (0.6189, -1.494, -0.7435), (0.3155, -1.586, -0.7435), (8.814e-09, -1.617, -0.7435), (-0.3155, -1.586, -0.7435), (-0.6189, -1.494, -0.7435), (-0.8984, -1.345, -0.7435), (-1.144, -1.144, -0.7435), (-1.345, -0.8984, -0.7435), (-1.494, -0.6189, -0.7435), (-1.586, -0.3155, -0.7435), (-1.581, 2.401e-08, -1.059), (-1.551, 0.3085, -1.059), (-1.461, 0.6051, -1.059), (-1.315, 0.8785, -1.059), (-1.118, 1.118, -1.059), (-0.8785, 1.315, -1.059), (-0.6051, 1.461, -1.059), (-0.3085, 1.551, -1.059), (4.372e-07, 1.581, -1.059), (0.3085, 1.551, -1.059), (0.6051, 1.461, -1.059), (0.8785, 1.315, -1.059), (1.118, 1.118, -1.059), (1.315, 0.8785, -1.059), (1.461, 0.6051, -1.059), (1.551, 0.3085, -1.059), (1.581, -1.257e-07, -1.059), (1.551, -0.3085, -1.059), (1.461, -0.6051, -1.059), (1.315, -0.8785, -1.059), (1.118, -1.118, -1.059), (0.8785, -1.315, -1.059), (0.6051, -1.461, -1.059), (0.3085, -1.551, -1.059), (1.605e-08, -1.581, -1.059), (-0.3085, -1.551, -1.059), (-0.6051, -1.461, -1.059), (-0.8785, -1.315, -1.059), (-1.118, -1.118, -1.059), (-1.315, -0.8785, -1.059), (-1.461, -0.6051, -1.059), (-1.551, -0.3085, -1.059), (-1.515, 5.47e-08, -1.427), (-1.486, 0.2956, -1.427), (-1.4, 0.5799, -1.427), (-1.26, 0.8419, -1.427), (-1.071, 1.071, -1.427), (-0.8419, 1.26, -1.427), (-0.5799, 1.4, -1.427), (-0.2956, 1.486, -1.427), (4.338e-07, 1.515, -1.427), (0.2956, 1.486, -1.427), (0.5799, 1.4, -1.427), (0.8419, 1.26, -1.427), (1.071, 1.071, -1.427), (1.26, 0.8419, -1.427), (1.4, 0.5799, -1.427), (1.486, 0.2956, -1.427), (1.515, -9.14e-08, -1.427), (1.486, -0.2956, -1.427), (1.4, -0.5799, -1.427), (1.26, -0.8419, -1.427), (1.071, -1.071, -1.427), (0.8419, -1.26, -1.427), (0.5799, -1.4, -1.427), (0.2956, -1.486, -1.427), (4.305e-08, -1.515, -1.427), (-0.2956, -1.486, -1.427), (-0.5799, -1.4, -1.427), (-0.8419, -1.26, -1.427), (-1.071, -1.071, -1.427), (-1.26, -0.8419, -1.427), (-1.4, -0.5799, -1.427), (-1.486, -0.2956, -1.427), (-1.334, 9.217e-08, -1.705), (-1.309, 0.2603, -1.705), (-1.233, 0.5106, -1.705), (-1.109, 0.7413, -1.705), (-0.9435, 0.9435, -1.705), (-0.7413, 1.109, -1.705), (-0.5106, 1.233, -1.705), (-0.2603, 1.309, -1.705), (4.119e-07, 1.334, -1.705), (0.2603, 1.309, -1.705), (0.5106, 1.233, -1.705), (0.7413, 1.109, -1.705), (0.9435, 0.9435, -1.705), (1.109, 0.7413, -1.705), (1.233, 0.5106, -1.705), (1.309, 0.2603, -1.705), (1.334, -3.867e-08, -1.705), (1.309, -0.2603, -1.705), (1.233, -0.5106, -1.705), (1.109, -0.7413, -1.705), (0.9435, -0.9435, -1.705), (0.7413, -1.109, -1.705), (0.5106, -1.233, -1.705), (0.2603, -1.309, -1.705), (7.864e-08, -1.334, -1.705), (-0.2603, -1.309, -1.705), (-0.5106, -1.233, -1.705), (-0.7413, -1.109, -1.705), (-0.9435, -0.9435, -1.705), (-1.109, -0.7413, -1.705), (-1.233, -0.5106, -1.705), (-1.309, -0.2603, -1.705)], [], [(10, 9, 24, 25), (3, 2, 17, 18), (11, 10, 25, 26), (4, 3, 18, 19), (12, 11, 26, 27), (5, 4, 19, 20), (13, 12, 27, 28), (6, 5, 20, 21), (14, 13, 28, 29), (480, 6, 21, 481), (8, 7, 22, 23), (1, 0, 15, 16), (9, 8, 23, 24), (2, 1, 16, 17), (16, 15, 30, 31), (24, 23, 38, 39), (17, 16, 31, 32), (25, 24, 39, 40), (18, 17, 32, 33), (26, 25, 40, 41), (19, 18, 33, 34), (27, 26, 41, 42), (20, 19, 34, 35), (28, 27, 42, 43), (21, 20, 35, 36), (29, 28, 43, 44), (481, 21, 36, 482), (23, 22, 37, 38), (35, 34, 49, 50), (43, 42, 57, 58), (36, 35, 50, 51), (44, 43, 58, 59), (482, 36, 51, 483), (38, 37, 52, 53), (31, 30, 45, 46), (39, 38, 53, 54), (32, 31, 46, 47), (40, 39, 54, 55), (33, 32, 47, 48), (41, 40, 55, 56), (34, 33, 48, 49), (42, 41, 56, 57), (54, 53, 68, 69), (47, 46, 61, 62), (55, 54, 69, 70), (48, 47, 62, 63), (56, 55, 70, 71), (49, 48, 63, 64), (57, 56, 71, 72), (50, 49, 64, 65), (58, 57, 72, 73), (51, 50, 65, 66), (59, 58, 73, 74), (483, 51, 66, 484), (53, 52, 67, 68), (46, 45, 60, 61), (73, 72, 87, 88), (66, 65, 80, 81), (74, 73, 88, 89), (484, 66, 81, 485), (68, 67, 82, 83), (61, 60, 75, 76), (69, 68, 83, 84), (62, 61, 76, 77), (70, 69, 84, 85), (63, 62, 77, 78), (71, 70, 85, 86), (64, 63, 78, 79), (72, 71, 86, 87), (65, 64, 79, 80), (85, 84, 99, 100), (78, 77, 92, 93), (86, 85, 100, 101), (79, 78, 93, 94), (87, 86, 101, 102), (80, 79, 94, 95), (88, 87, 102, 103), (81, 80, 95, 96), (89, 88, 103, 104), (485, 81, 96, 486), (83, 82, 97, 98), (76, 75, 90, 91), (84, 83, 98, 99), (77, 76, 91, 92), (104, 103, 118, 119), (486, 96, 111, 487), (98, 97, 112, 113), (91, 90, 105, 106), (99, 98, 113, 114), (92, 91, 106, 107), (100, 99, 114, 115), (93, 92, 107, 108), (101, 100, 115, 116), (94, 93, 108, 109), (102, 101, 116, 117), (95, 94, 109, 110), (103, 102, 117, 118), (96, 95, 110, 111), (108, 107, 122, 123), (116, 115, 130, 131), (109, 108, 123, 124), (117, 116, 131, 132), (110, 109, 124, 125), (118, 117, 132, 133), (111, 110, 125, 126), (119, 118, 133, 134), (487, 111, 126, 488), (113, 112, 127, 128), (106, 105, 120, 121), (114, 113, 128, 129), (107, 106, 121, 122), (115, 114, 129, 130), (488, 126, 141, 489), (128, 127, 142, 143), (121, 120, 135, 136), (129, 128, 143, 144), (122, 121, 136, 137), (130, 129, 144, 145), (123, 122, 137, 138), (131, 130, 145, 146), (124, 123, 138, 139), (132, 131, 146, 147), (125, 124, 139, 140), (133, 132, 147, 148), (126, 125, 140, 141), (134, 133, 148, 149), (146, 145, 160, 161), (139, 138, 153, 154), (147, 146, 161, 162), (140, 139, 154, 155), (148, 147, 162, 163), (141, 140, 155, 156), (149, 148, 163, 164), (489, 141, 156, 490), (143, 142, 157, 158), (136, 135, 150, 151), (144, 143, 158, 159), (137, 136, 151, 152), (145, 144, 159, 160), (138, 137, 152, 153), (158, 157, 172, 173), (151, 150, 165, 166), (159, 158, 173, 174), (152, 151, 166, 167), (160, 159, 174, 175), (153, 152, 167, 168), (161, 160, 175, 176), (154, 153, 168, 169), (162, 161, 176, 177), (155, 154, 169, 170), (163, 162, 177, 178), (156, 155, 170, 171), (164, 163, 178, 179), (490, 156, 171, 491), (169, 168, 183, 184), (177, 176, 191, 192), (170, 169, 184, 185), (178, 177, 192, 193), (171, 170, 185, 186), (179, 178, 193, 194), (491, 171, 186, 492), (173, 172, 187, 188), (166, 165, 180, 181), (174, 173, 188, 189), (167, 166, 181, 182), (175, 174, 189, 190), (168, 167, 182, 183), (176, 175, 190, 191), (188, 187, 202, 203), (181, 180, 195, 196), (189, 188, 203, 204), (182, 181, 196, 197), (190, 189, 204, 205), (183, 182, 197, 198), (191, 190, 205, 206), (184, 183, 198, 199), (192, 191, 206, 207), (185, 184, 199, 200), (193, 192, 207, 208), (186, 185, 200, 201), (194, 193, 208, 209), (492, 186, 201, 493), (207, 206, 221, 222), (200, 199, 214, 215), (208, 207, 222, 223), (201, 200, 215, 216), (209, 208, 223, 224), (493, 201, 216, 494), (203, 202, 217, 218), (196, 195, 210, 211), (204, 203, 218, 219), (197, 196, 211, 212), (205, 204, 219, 220), (198, 197, 212, 213), (206, 205, 220, 221), (199, 198, 213, 214), (219, 218, 233, 234), (212, 211, 226, 227), (220, 219, 234, 235), (213, 212, 227, 228), (221, 220, 235, 236), (214, 213, 228, 229), (222, 221, 236, 237), (215, 214, 229, 230), (223, 222, 237, 238), (216, 215, 230, 231), (224, 223, 238, 239), (494, 216, 231, 495), (218, 217, 232, 233), (211, 210, 225, 226), (238, 237, 252, 253), (231, 230, 245, 246), (239, 238, 253, 254), (495, 231, 246, 496), (233, 232, 247, 248), (226, 225, 240, 241), (234, 233, 248, 249), (227, 226, 241, 242), (235, 234, 249, 250), (228, 227, 242, 243), (236, 235, 250, 251), (229, 228, 243, 244), (237, 236, 251, 252), (230, 229, 244, 245), (242, 241, 256, 257), (250, 249, 264, 265), (243, 242, 257, 258), (251, 250, 265, 266), (244, 243, 258, 259), (252, 251, 266, 267), (245, 244, 259, 260), (253, 252, 267, 268), (246, 245, 260, 261), (254, 253, 268, 269), (496, 246, 261, 497), (248, 247, 262, 263), (241, 240, 255, 256), (249, 248, 263, 264), (261, 260, 275, 276), (269, 268, 283, 284), (497, 261, 276, 498), (263, 262, 277, 278), (256, 255, 270, 271), (264, 263, 278, 279), (257, 256, 271, 272), (265, 264, 279, 280), (258, 257, 272, 273), (266, 265, 280, 281), (259, 258, 273, 274), (267, 266, 281, 282), (260, 259, 274, 275), (268, 267, 282, 283), (280, 279, 294, 295), (273, 272, 287, 288), (281, 280, 295, 296), (274, 273, 288, 289), (282, 281, 296, 297), (275, 274, 289, 290), (283, 282, 297, 298), (276, 275, 290, 291), (284, 283, 298, 299), (498, 276, 291, 499), (278, 277, 292, 293), (271, 270, 285, 286), (279, 278, 293, 294), (272, 271, 286, 287), (299, 298, 313, 314), (499, 291, 306, 500), (293, 292, 307, 308), (286, 285, 300, 301), (294, 293, 308, 309), (287, 286, 301, 302), (295, 294, 309, 310), (288, 287, 302, 303), (296, 295, 310, 311), (289, 288, 303, 304), (297, 296, 311, 312), (290, 289, 304, 305), (298, 297, 312, 313), (291, 290, 305, 306), (303, 302, 317, 318), (311, 310, 325, 326), (304, 303, 318, 319), (312, 311, 326, 327), (305, 304, 319, 320), (313, 312, 327, 328), (306, 305, 320, 321), (314, 313, 328, 329), (500, 306, 321, 501), (308, 307, 322, 323), (301, 300, 315, 316), (309, 308, 323, 324), (302, 301, 316, 317), (310, 309, 324, 325), (501, 321, 336, 502), (323, 322, 337, 338), (316, 315, 330, 331), (324, 323, 338, 339), (317, 316, 331, 332), (325, 324, 339, 340), (318, 317, 332, 333), (326, 325, 340, 341), (319, 318, 333, 334), (327, 326, 341, 342), (320, 319, 334, 335), (328, 327, 342, 343), (321, 320, 335, 336), (329, 328, 343, 344), (341, 340, 355, 356), (334, 333, 348, 349), (342, 341, 356, 357), (335, 334, 349, 350), (343, 342, 357, 358), (336, 335, 350, 351), (344, 343, 358, 359), (502, 336, 351, 503), (338, 337, 352, 353), (331, 330, 345, 346), (339, 338, 353, 354), (332, 331, 346, 347), (340, 339, 354, 355), (333, 332, 347, 348), (353, 352, 367, 368), (346, 345, 360, 361), (354, 353, 368, 369), (347, 346, 361, 362), (355, 354, 369, 370), (348, 347, 362, 363), (356, 355, 370, 371), (349, 348, 363, 364), (357, 356, 371, 372), (350, 349, 364, 365), (358, 357, 372, 373), (351, 350, 365, 366), (359, 358, 373, 374), (503, 351, 366, 504), (372, 371, 386, 387), (365, 364, 379, 380), (373, 372, 387, 388), (366, 365, 380, 381), (374, 373, 388, 389), (504, 366, 381, 505), (368, 367, 382, 383), (361, 360, 375, 376), (369, 368, 383, 384), (362, 361, 376, 377), (370, 369, 384, 385), (363, 362, 377, 378), (371, 370, 385, 386), (364, 363, 378, 379), (376, 375, 390, 391), (384, 383, 398, 399), (377, 376, 391, 392), (385, 384, 399, 400), (378, 377, 392, 393), (386, 385, 400, 401), (379, 378, 393, 394), (387, 386, 401, 402), (380, 379, 394, 395), (388, 387, 402, 403), (381, 380, 395, 396), (389, 388, 403, 404), (505, 381, 396, 506), (383, 382, 397, 398), (395, 394, 409, 410), (403, 402, 417, 418), (396, 395, 410, 411), (404, 403, 418, 419), (506, 396, 411, 507), (398, 397, 412, 413), (391, 390, 405, 406), (399, 398, 413, 414), (392, 391, 406, 407), (400, 399, 414, 415), (393, 392, 407, 408), (401, 400, 415, 416), (394, 393, 408, 409), (402, 401, 416, 417), (414, 413, 428, 429), (407, 406, 421, 422), (415, 414, 429, 430), (408, 407, 422, 423), (416, 415, 430, 431), (409, 408, 423, 424), (417, 416, 431, 432), (410, 409, 424, 425), (418, 417, 432, 433), (411, 410, 425, 426), (419, 418, 433, 434), (507, 411, 426, 508), (413, 412, 427, 428), (406, 405, 420, 421), (433, 432, 447, 448), (426, 425, 440, 441), (434, 433, 448, 449), (508, 426, 441, 509), (428, 427, 442, 443), (421, 420, 435, 436), (429, 428, 443, 444), (422, 421, 436, 437), (430, 429, 444, 445), (423, 422, 437, 438), (431, 430, 445, 446), (424, 423, 438, 439), (432, 431, 446, 447), (425, 424, 439, 440), (437, 436, 451, 452), (445, 444, 459, 460), (438, 437, 452, 453), (446, 445, 460, 461), (439, 438, 453, 454), (447, 446, 461, 462), (440, 439, 454, 455), (448, 447, 462, 463), (441, 440, 455, 456), (449, 448, 463, 464), (509, 441, 456, 510), (443, 442, 457, 458), (436, 435, 450, 451), (444, 443, 458, 459), (456, 455, 470, 471), (464, 463, 478, 479), (510, 456, 471, 511), (458, 457, 472, 473), (451, 450, 465, 466), (459, 458, 473, 474), (452, 451, 466, 467), (460, 459, 474, 475), (453, 452, 467, 468), (461, 460, 475, 476), (454, 453, 468, 469), (462, 461, 476, 477), (455, 454, 469, 470), (463, 462, 477, 478), (15, 0, 465, 450, 435, 420, 405, 390, 375, 360, 345, 330, 315, 300, 285, 270, 255, 240, 225, 210, 195, 180, 165, 150, 135, 120, 105, 90, 75, 60, 45, 30), (29, 44, 59, 74, 89, 104, 119, 134, 149, 164, 179, 194, 209, 224, 239, 254, 269, 284, 299, 314, 329, 344, 359, 374, 389, 404, 419, 434, 449, 464, 479, 14), (475, 474, 9, 10), (468, 467, 2, 3), (476, 475, 10, 11), (469, 468, 3, 4), (477, 476, 11, 12), (470, 469, 4, 5), (478, 477, 12, 13), (471, 470, 5, 6), (479, 478, 13, 14), (511, 471, 6, 480), (473, 472, 7, 8), (466, 465, 0, 1), (474, 473, 8, 9), (467, 466, 1, 2), (543, 511, 480, 512), (542, 510, 511, 543), (541, 509, 510, 542), (540, 508, 509, 541), (539, 507, 508, 540), (538, 506, 507, 539), (537, 505, 506, 538), (536, 504, 505, 537), (535, 503, 504, 536), (534, 502, 503, 535), (533, 501, 502, 534), (532, 500, 501, 533), (531, 499, 500, 532), (530, 498, 499, 531), (529, 497, 498, 530), (528, 496, 497, 529), (527, 495, 496, 528), (526, 494, 495, 527), (525, 493, 494, 526), (524, 492, 493, 525), (523, 491, 492, 524), (522, 490, 491, 523), (521, 489, 490, 522), (520, 488, 489, 521), (519, 487, 488, 520), (518, 486, 487, 519), (517, 485, 486, 518), (516, 484, 485, 517), (515, 483, 484, 516), (514, 482, 483, 515), (513, 481, 482, 514), (512, 480, 481, 513), (544, 512, 513, 545), (545, 513, 514, 546), (546, 514, 515, 547), (547, 515, 516, 548), (548, 516, 517, 549), (549, 517, 518, 550), (550, 518, 519, 551), (551, 519, 520, 552), (552, 520, 521, 553), (553, 521, 522, 554), (554, 522, 523, 555), (555, 523, 524, 556), (556, 524, 525, 557), (557, 525, 526, 558), (558, 526, 527, 559), (559, 527, 528, 560), (560, 528, 529, 561), (561, 529, 530, 562), (562, 530, 531, 563), (563, 531, 532, 564), (564, 532, 533, 565), (565, 533, 534, 566), (566, 534, 535, 567), (567, 535, 536, 568), (568, 536, 537, 569), (569, 537, 538, 570), (570, 538, 539, 571), (571, 539, 540, 572), (572, 540, 541, 573), (573, 541, 542, 574), (574, 542, 543, 575), (575, 543, 512, 544), (607, 575, 544, 576), (606, 574, 575, 607), (605, 573, 574, 606), (604, 572, 573, 605), (603, 571, 572, 604), (602, 570, 571, 603), (601, 569, 570, 602), (600, 568, 569, 601), (599, 567, 568, 600), (598, 566, 567, 599), (597, 565, 566, 598), (596, 564, 565, 597), (595, 563, 564, 596), (594, 562, 563, 595), (593, 561, 562, 594), (592, 560, 561, 593), (591, 559, 560, 592), (590, 558, 559, 591), (589, 557, 558, 590), (588, 556, 557, 589), (587, 555, 556, 588), (586, 554, 555, 587), (585, 553, 554, 586), (584, 552, 553, 585), (583, 551, 552, 584), (582, 550, 551, 583), (581, 549, 550, 582), (580, 548, 549, 581), (579, 547, 548, 580), (578, 546, 547, 579), (577, 545, 546, 578), (576, 544, 545, 577), (608, 576, 577, 609), (609, 577, 578, 610), (610, 578, 579, 611), (611, 579, 580, 612), (612, 580, 581, 613), (613, 581, 582, 614), (614, 582, 583, 615), (615, 583, 584, 616), (616, 584, 585, 617), (617, 585, 586, 618), (618, 586, 587, 619), (619, 587, 588, 620), (620, 588, 589, 621), (621, 589, 590, 622), (622, 590, 591, 623), (623, 591, 592, 624), (624, 592, 593, 625), (625, 593, 594, 626), (626, 594, 595, 627), (627, 595, 596, 628), (628, 596, 597, 629), (629, 597, 598, 630), (630, 598, 599, 631), (631, 599, 600, 632), (632, 600, 601, 633), (633, 601, 602, 634), (634, 602, 603, 635), (635, 603, 604, 636), (636, 604, 605, 637), (637, 605, 606, 638), (638, 606, 607, 639), (639, 607, 576, 608), (671, 639, 608, 640), (670, 638, 639, 671), (669, 637, 638, 670), (668, 636, 637, 669), (667, 635, 636, 668), (666, 634, 635, 667), (665, 633, 634, 666), (664, 632, 633, 665), (663, 631, 632, 664), (662, 630, 631, 663), (661, 629, 630, 662), (660, 628, 629, 661), (659, 627, 628, 660), (658, 626, 627, 659), (657, 625, 626, 658), (656, 624, 625, 657), (655, 623, 624, 656), (654, 622, 623, 655), (653, 621, 622, 654), (652, 620, 621, 653), (651, 619, 620, 652), (650, 618, 619, 651), (649, 617, 618, 650), (648, 616, 617, 649), (647, 615, 616, 648), (646, 614, 615, 647), (645, 613, 614, 646), (644, 612, 613, 645), (643, 611, 612, 644), (642, 610, 611, 643), (641, 609, 610, 642), (640, 608, 609, 641), (672, 640, 641, 673), (673, 641, 642, 674), (674, 642, 643, 675), (675, 643, 644, 676), (676, 644, 645, 677), (677, 645, 646, 678), (678, 646, 647, 679), (679, 647, 648, 680), (680, 648, 649, 681), (681, 649, 650, 682), (682, 650, 651, 683), (683, 651, 652, 684), (684, 652, 653, 685), (685, 653, 654, 686), (686, 654, 655, 687), (687, 655, 656, 688), (688, 656, 657, 689), (689, 657, 658, 690), (690, 658, 659, 691), (691, 659, 660, 692), (692, 660, 661, 693), (693, 661, 662, 694), (694, 662, 663, 695), (695, 663, 664, 696), (696, 664, 665, 697), (697, 665, 666, 698), (698, 666, 667, 699), (699, 667, 668, 700), (700, 668, 669, 701), (701, 669, 670, 702), (702, 670, 671, 703), (703, 671, 640, 672), (472, 703, 672, 7), (457, 702, 703, 472), (442, 701, 702, 457), (427, 700, 701, 442), (412, 699, 700, 427), (397, 698, 699, 412), (382, 697, 698, 397), (367, 696, 697, 382), (352, 695, 696, 367), (337, 694, 695, 352), (322, 693, 694, 337), (307, 692, 693, 322), (292, 691, 692, 307), (277, 690, 691, 292), (262, 689, 690, 277), (247, 688, 689, 262), (232, 687, 688, 247), (217, 686, 687, 232), (202, 685, 686, 217), (187, 684, 685, 202), (172, 683, 684, 187), (157, 682, 683, 172), (142, 681, 682, 157), (127, 680, 681, 142), (112, 679, 680, 127), (97, 678, 679, 112), (82, 677, 678, 97), (67, 676, 677, 82), (52, 675, 676, 67), (37, 674, 675, 52), (22, 673, 674, 37), (7, 672, 673, 22)])
me_sphere.polygons.foreach_set('use_smooth', [True] * 674)
me_sphere.materials.append(mat_pulgamaterial)
me_sphere.use_remesh_preserve_volume = False
me_sphere.use_remesh_preserve_attributes = False
me_sphere.use_mirror_vertex_groups = False
me_sphere.update()

# ---- objects
ob_cylinder_001 = bpy.data.objects.new('Cylinder.001', me_cylinder_002)
ob_cylinder = bpy.data.objects.new('Cylinder', me_cylinder_001)
ob_sphere = bpy.data.objects.new('Sphere', me_sphere)
ob_lamp = bpy.data.objects.new('Lamp', light_lamp)
ob_camera = bpy.data.objects.new('Camera', cam_camera)

# ---- transforms, parenting, visibility, modifiers, constraints
ob_cylinder_001.location = (1.365, 1.301, -0.4901)
ob_cylinder_001.rotation_euler = (-3.677e-07, 2.184, -1.907e-07)
ob_cylinder_001.scale = (0.2044, 0.2044, 0.2044)
ob_cylinder_001.lineart.crease_threshold = 0.0
ob_cylinder.location = (1.365, 0.5189, -0.4901)
ob_cylinder.rotation_euler = (-3.677e-07, 2.184, -1.907e-07)
ob_cylinder.scale = (0.2044, 0.2044, 0.2044)
ob_cylinder.lineart.crease_threshold = 0.0
ob_sphere.location = (0.0, 0.0, 0.0)
ob_sphere.rotation_euler = (1.571, -0.0, 0.0)
ob_sphere.lineart.crease_threshold = 0.0
ob_lamp.location = (4.076, 1.005, 5.904)
ob_lamp.rotation_euler = (0.6503, 0.05522, 1.866)
ob_lamp.lock_rotations_4d = False
ob_lamp.empty_display_type = 'ARROWS'
ob_lamp.color = (0.0, 0.0, 0.0, 0.0)
ob_lamp.hide_viewport = True
ob_lamp.lineart.crease_threshold = 0.0
ob_camera.location = (7.481, -6.508, 5.344)
ob_camera.rotation_euler = (1.109, 0.01082, 0.8149)
ob_camera.lock_rotations_4d = False
ob_camera.empty_display_type = 'ARROWS'
ob_camera.color = (0.0, 0.0, 0.0, 0.0)
ob_camera.display_type = 'WIRE'
ob_camera.lineart.crease_threshold = 0.0

# ---- collection membership
col_collection_1.objects.link(ob_cylinder_001)
col_collection_1.objects.link(ob_cylinder)
col_collection_1.objects.link(ob_sphere)
col_collection_1.objects.link(ob_lamp)
col_collection_1.objects.link(ob_camera)

# ---- scene / render settings (as saved in the file)
scene.camera = ob_camera
scene.frame_start = 1; scene.frame_end = 250; scene.frame_set(1)
scene.render.engine = 'BLENDER_EEVEE_NEXT'
scene.render.resolution_percentage = 50
scene.render.dither_intensity = 0.0
scene.cycles.use_denoising = False
scene.cycles.samples = 10
scene.cycles.sampling_pattern = 'TABULATED_SOBOL'
scene.cycles.light_sampling_threshold = 0.0
scene.cycles.use_adaptive_sampling = False
scene.cycles.use_light_tree = False
scene.cycles.blur_glossy = 0.0
scene.cycles.pixel_filter_type = 'GAUSSIAN'
scene.cycles.sample_clamp_indirect = 0.0
scene.view_settings.view_transform = 'Standard'
bpy.context.view_layer.update()
